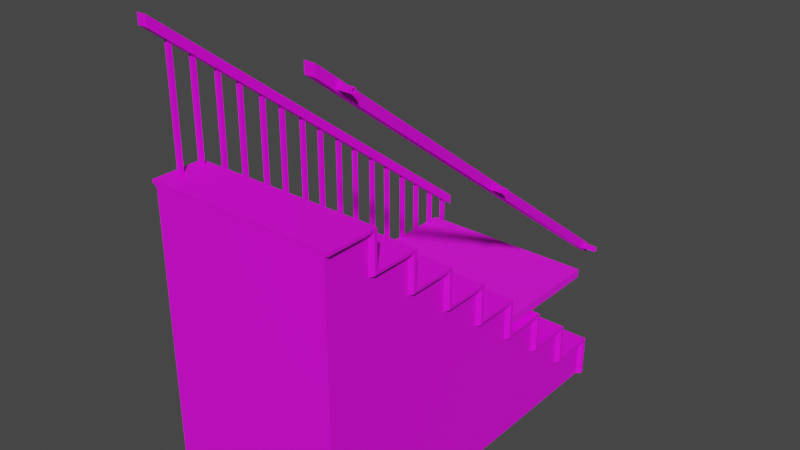 # Source: Living_Room_Furniture.blend  (saved by Blender 2.82.7; exported with 4.5.12 LTS)
import bpy
from mathutils import Matrix  # noqa: F401  (used for matrix-valued properties, if any)

bpy.ops.wm.read_factory_settings(use_empty=True)
scene = bpy.context.scene
scene.name = 'Scene'

# ---- collections
col_collection = bpy.data.collections.new('Collection'); scene.collection.children.link(col_collection)

# ---- images (referenced by path relative to the original .blend; pixels are not part of the script)
import os
ASSET_DIR = os.environ.get("B2B_ASSET_DIR", "")  # directory of the original .blend (textures are referenced by path, not embedded)
HERE = os.path.dirname(os.path.abspath(__file__))  # packed textures are extracted next to this script under _unpacked/

def load_image(name, relpath, width, height, colorspace="sRGB"):
    """Load a texture the original file referenced (path relative to the .blend, or extracted next to this script)."""
    p = next((c for c in (os.path.join(HERE, relpath), os.path.join(ASSET_DIR, relpath)) if relpath and os.path.exists(c)), "")
    if p:
        img = bpy.data.images.load(p, check_existing=True)
        img.name = name
    else:  # same state as the original file: an image datablock whose file is absent (Cycles renders it pink)
        img = bpy.data.images.new(name, width, height)
        img.source = "FILE"
        img.filepath = "//" + (relpath or name)
    img.colorspace_settings.name = colorspace
    return img
img_table_albedo_jpg = load_image('Table_Albedo.jpg', 'Table_Albedo.jpg', 1024, 1024, 'sRGB')
img_globe = load_image('Globe', 'Globe_Albedo.png', 1024, 1024, 'sRGB')
img_stairs_albedo_jpg = load_image('Stairs_Albedo.jpg', 'Stairs_Albedo.jpg', 1024, 1024, 'sRGB')

# ---- materials (node trees are filled in below, after node groups)
mat_table = bpy.data.materials.new('Table')
mat_table.alpha_threshold = 0.0
mat_table.use_transparent_shadow = False
mat_table.line_color = (0.0, 0.0, 0.0, 1.0)
mat_globe = bpy.data.materials.new('Globe')
mat_globe.alpha_threshold = 0.0
mat_globe.use_transparent_shadow = False
mat_globe.line_color = (0.0, 0.0, 0.0, 1.0)
mat_stairs = bpy.data.materials.new('Stairs')
mat_stairs.use_transparent_shadow = False

# ---- material node trees
mat_table.use_nodes = True; mat_table.node_tree.nodes.clear()
_N = mat_table.node_tree.nodes; _L = mat_table.node_tree.links
n0 = _N.new('ShaderNodeOutputMaterial'); n0.name = 'Material Output'; n0.location = (300, 300)
n1 = _N.new('ShaderNodeBsdfPrincipled'); n1.name = 'Principled BSDF'; n1.location = (10, 300)
n1.distribution = 'GGX'
n1.subsurface_method = 'BURLEY'
n1.inputs[2].default_value = 0.7227
n1.inputs[3].default_value = 1.45
n1.inputs[27].default_value = (0.0, 0.0, 0.0, 1.0)
n1.inputs[28].default_value = 1.0
n2 = _N.new('ShaderNodeTexImage'); n2.name = 'Image Texture'; n2.location = (-399, 232)
n2.image = img_table_albedo_jpg
_L.new(n1.outputs[0], n0.inputs[0])
_L.new(n2.outputs[0], n1.inputs[0])
n0.is_active_output = True
mat_globe.use_nodes = True; mat_globe.node_tree.nodes.clear()
_N = mat_globe.node_tree.nodes; _L = mat_globe.node_tree.links
n0 = _N.new('ShaderNodeOutputMaterial'); n0.name = 'Material Output'; n0.location = (300, 300)
n1 = _N.new('ShaderNodeBsdfPrincipled'); n1.name = 'Principled BSDF'; n1.location = (10, 300)
n1.distribution = 'GGX'
n1.subsurface_method = 'BURLEY'
n1.inputs[2].default_value = 0.4
n1.inputs[3].default_value = 1.45
n1.inputs[27].default_value = (0.0, 0.0, 0.0, 1.0)
n1.inputs[28].default_value = 1.0
n2 = _N.new('ShaderNodeTexImage'); n2.name = 'Image Texture'; n2.location = (-399, 232)
n2.image = img_globe
_L.new(n1.outputs[0], n0.inputs[0])
_L.new(n2.outputs[0], n1.inputs[0])
n0.is_active_output = True
mat_stairs.use_nodes = True; mat_stairs.node_tree.nodes.clear()
_N = mat_stairs.node_tree.nodes; _L = mat_stairs.node_tree.links
n0 = _N.new('ShaderNodeOutputMaterial'); n0.name = 'Material Output'; n0.location = (300, 300)
n1 = _N.new('ShaderNodeBsdfPrincipled'); n1.name = 'Principled BSDF'; n1.location = (10, 300)
n1.distribution = 'GGX'
n1.subsurface_method = 'BURLEY'
n1.inputs[3].default_value = 1.45
n1.inputs[27].default_value = (0.0, 0.0, 0.0, 1.0)
n1.inputs[28].default_value = 1.0
n2 = _N.new('ShaderNodeTexImage'); n2.name = 'Image Texture'; n2.location = (-484, 230)
n2.image = img_stairs_albedo_jpg
_L.new(n1.outputs[0], n0.inputs[0])
_L.new(n2.outputs[0], n1.inputs[0])
n0.is_active_output = True

# ---- world
world_world = bpy.data.worlds.new('World'); scene.world = world_world
world_world.use_nodes = True; world_world.node_tree.nodes.clear()
_N = world_world.node_tree.nodes; _L = world_world.node_tree.links
n0 = _N.new('ShaderNodeOutputWorld'); n0.name = 'World Output'; n0.location = (300, 300)
n1 = _N.new('ShaderNodeBackground'); n1.name = 'Background'; n1.location = (10, 300)
n1.inputs[0].default_value = (0.05088, 0.05088, 0.05088, 1.0)
_L.new(n1.outputs[0], n0.inputs[0])
n0.is_active_output = True
world_world.color = (0.05088, 0.05088, 0.05088)
world_world.use_sun_shadow = False
world_world.sun_shadow_jitter_overblur = 0.0

# ---- meshes
me_cube = bpy.data.meshes.new('Cube')
me_cube.from_pydata([(3.566, 6.924, 5.114), (3.566, 6.924, 4.765), (3.566, -6.924, 5.114), (3.566, -6.924, 4.765), (-3.566, 6.924, 5.114), (-3.566, 6.924, 4.765), (-3.566, -6.924, 5.114), (-3.566, -6.924, 4.765), (-3.037, 5.898, 4.577), (-3.037, -5.898, 4.577), (3.037, 5.898, 4.577), (3.037, -5.898, 4.577), (-3.037, 0.0, 4.577), (0.0, 5.898, 4.577), (0.0, -5.898, 4.577), (3.037, 0.0, 4.577), (0.0, 0.0, 4.577), (-3.037, -4.839, 4.577), (-2.326, 5.898, 4.577), (2.326, -5.898, 4.577), (3.037, 4.839, 4.577), (-3.037, 4.839, 4.577), (2.326, 5.898, 4.577), (-2.326, -5.898, 4.577), (3.037, -4.839, 4.577), (0.0, -4.839, 4.577), (0.0, 4.839, 4.577), (-2.326, 0.0, 4.577), (2.326, 0.0, 4.577), (2.326, 4.839, 4.577), (-2.326, 4.839, 4.577), (-2.326, -4.839, 4.577), (2.326, -4.839, 4.577), (-2.567, -4.381, 3.688), (-2.587, -5.016, 3.717), (-2.064, 4.996, 3.688), (-2.587, 5.016, 3.717), (2.064, -4.996, 3.688), (2.587, -5.016, 3.717), (2.567, 4.381, 3.688), (2.587, 5.016, 3.717), (-2.567, 4.381, 3.688), (-2.587, 0.0, 3.648), (2.064, 4.996, 3.688), (1.475e-09, 5.016, 3.648), (-2.064, -4.996, 3.688), (1.475e-09, -5.016, 3.648), (2.567, -4.381, 3.688), (2.587, 0.0, 3.648), (1.475e-09, -4.423, 3.648), (-2.104, 0.0, 3.648), (1.475e-09, 4.423, 3.648), (2.104, 0.0, 3.648), (2.091, 4.409, 3.661), (-2.091, 4.409, 3.661), (-2.091, -4.409, 3.661), (2.091, -4.409, 3.661), (-2.579, -4.525, 3.275), (-2.587, -5.055, 3.218), (-2.139, 5.042, 3.264), (-2.587, 5.055, 3.218), (2.139, -5.042, 3.264), (2.587, -5.055, 3.218), (2.579, 4.525, 3.275), (2.587, 5.055, 3.218), (-2.579, 4.525, 3.275), (-2.587, 0.0, 3.287), (2.139, 5.042, 3.264), (1.475e-09, 5.055, 3.287), (-2.139, -5.042, 3.264), (1.475e-09, -5.055, 3.287), (2.579, -4.525, 3.275), (2.587, 0.0, 3.287), (1.475e-09, -4.58, 3.287), (-2.183, 0.0, 3.287), (1.475e-09, 4.58, 3.287), (2.183, 0.0, 3.287), (2.141, 4.536, 3.306), (-2.141, 4.536, 3.306), (-2.141, -4.536, 3.306), (2.141, -4.536, 3.306), (-3.18, -6.011, 0.1026), (-3.098, -6.22, 0.1026), (-2.828, 6.281, 0.1026), (-3.098, 6.22, 0.1026), (2.828, -6.281, 0.1026), (3.098, -6.22, 0.1026), (3.18, 6.011, 0.1026), (3.098, 6.22, 0.1026), (-3.18, 6.011, 0.1026), (2.828, 6.281, 0.1026), (-2.828, -6.281, 0.1026), (3.18, -6.011, 0.1026), (-3.108, -6.091, -0.00186), (-3.067, -6.195, -0.00186), (-2.932, 6.226, -0.00186), (-3.067, 6.195, -0.00186), (2.932, -6.226, -0.00186), (3.067, -6.195, -0.00186), (3.108, 6.091, -0.00186), (3.067, 6.195, -0.00186), (-3.108, 6.091, -0.00186), (2.932, 6.226, -0.00186), (-2.932, -6.226, -0.00186), (3.108, -6.091, -0.00186)], [], [(0, 4, 6, 2), (3, 2, 6, 7), (7, 6, 4, 5), (5, 1, 10, 22, 13, 18, 8), (1, 0, 2, 3), (5, 4, 0, 1), (24, 11, 38, 47), (3, 7, 9, 23, 14, 19, 11), (7, 5, 8, 21, 12, 17, 9), (1, 3, 11, 24, 15, 20, 10), (30, 26, 16, 27), (26, 29, 28, 16), (9, 17, 33, 34), (23, 9, 34, 45), (22, 10, 40, 43), (21, 8, 36, 41), (27, 16, 25, 31), (16, 28, 32, 25), (43, 40, 64, 67), (34, 33, 57, 58), (53, 51, 75, 77), (48, 47, 71, 72), (50, 55, 79, 74), (41, 36, 60, 65), (46, 45, 69, 70), (39, 48, 72, 63), (52, 53, 77, 76), (44, 43, 67, 68), (51, 54, 78, 75), (37, 46, 70, 61), (8, 18, 35, 36), (11, 19, 37, 38), (10, 20, 39, 40), (64, 63, 87, 88), (71, 62, 86, 92), (62, 61, 85, 86), (69, 58, 82, 91), (60, 59, 83, 84), (36, 35, 59, 60), (45, 34, 58, 69), (55, 49, 73, 79), (54, 50, 74, 78), (38, 37, 61, 62), (47, 38, 62, 71), (33, 42, 66, 57), (40, 39, 63, 64), (56, 52, 76, 80), (35, 44, 68, 59), (42, 41, 65, 66), (49, 56, 80, 73), (92, 85, 61, 71), (82, 81, 93, 94), (67, 90, 87, 63), (88, 87, 99, 100), (12, 21, 30, 27), (17, 12, 27, 31), (23, 31, 25, 14), (14, 25, 32, 19), (24, 32, 28, 15), (65, 60, 84, 89), (15, 28, 29, 20), (13, 22, 29, 26), (18, 13, 26, 30), (58, 57, 81, 82), (67, 64, 88, 90), (35, 54, 51, 44), (59, 68, 75, 78), (44, 51, 53, 43), (68, 67, 77, 75), (45, 46, 49, 55), (46, 37, 56, 49), (69, 79, 73, 70), (70, 73, 80, 61), (48, 39, 53, 52), (47, 48, 52, 56), (72, 76, 77, 63), (71, 80, 76, 72), (33, 55, 50, 42), (42, 50, 54, 41), (66, 65, 78, 74), (57, 66, 74, 79), (45, 55, 31, 23), (33, 17, 31, 55), (41, 54, 30, 21), (35, 18, 30, 54), (39, 20, 29, 53), (43, 53, 29, 22), (37, 19, 32, 56), (47, 56, 32, 24), (87, 90, 102, 99), (69, 91, 81, 57), (91, 82, 94, 103), (83, 59, 65, 89), (65, 59, 78), (67, 63, 77), (61, 80, 71), (57, 79, 69), (98, 97, 104), (100, 99, 102), (94, 93, 103), (96, 95, 101), (92, 86, 98, 104), (89, 84, 96, 101), (81, 91, 103, 93), (84, 83, 95, 96), (85, 92, 104, 97), (90, 88, 100, 102), (86, 85, 97, 98), (83, 89, 101, 95)])
_uv = me_cube.uv_layers.new(name='UVMap')
_uv.uv.foreach_set('vector', [0.04208, 0.9596, 0.04175, 0.2574, 0.9455, 0.2567, 0.9459, 0.9589, 0.6987, 0.7405, 0.6987, 0.7656, 0.3461, 0.7659, 0.346, 0.7408, 0.2396, 0.9106, 0.2396, 0.8846, 0.9244, 0.884, 0.9244, 0.9101, 0.9455, 0.2562, 0.9459, 0.9584, 0.8788, 0.9064, 0.8788, 0.8363, 0.8787, 0.6073, 0.8786, 0.3783, 0.8786, 0.3083, 0.2396, 0.8846, 0.2396, 0.8585, 0.9244, 0.858, 0.9244, 0.884, 0.3461, 0.7911, 0.3461, 0.7659, 0.6987, 0.7656, 0.6987, 0.7908, 0.9243, 0.7792, 0.9206, 0.858, 0.8815, 0.7878, 0.8823, 0.7404, 0.04208, 0.9591, 0.04175, 0.2569, 0.1088, 0.3089, 0.1088, 0.3789, 0.1089, 0.608, 0.109, 0.837, 0.109, 0.907, 0.04175, 0.2569, 0.9455, 0.2562, 0.8786, 0.3083, 0.8094, 0.3083, 0.4937, 0.3086, 0.1779, 0.3088, 0.1088, 0.3089, 0.9459, 0.9584, 0.04208, 0.9591, 0.109, 0.907, 0.1781, 0.907, 0.4939, 0.9067, 0.8097, 0.9064, 0.8788, 0.9064, 0.8095, 0.3783, 0.8096, 0.6074, 0.4938, 0.6076, 0.4937, 0.3786, 0.8096, 0.6074, 0.8097, 0.8364, 0.4939, 0.8367, 0.4938, 0.6076, 0.4768, 0.7407, 0.473, 0.6619, 0.515, 0.623, 0.5159, 0.6704, 0.1088, 0.3789, 0.1088, 0.3089, 0.1664, 0.3532, 0.1677, 0.4047, 0.8788, 0.8363, 0.8788, 0.9064, 0.8212, 0.8621, 0.8199, 0.8106, 0.473, 0.6619, 0.4693, 0.7407, 0.4302, 0.6705, 0.431, 0.6231, 0.4937, 0.3786, 0.4938, 0.6076, 0.178, 0.6079, 0.1779, 0.3789, 0.4938, 0.6076, 0.4939, 0.8367, 0.1781, 0.8369, 0.178, 0.6079, 0.3461, 0.7797, 0.3438, 0.8187, 0.3197, 0.8138, 0.3249, 0.7811, 0.5159, 0.6704, 0.515, 0.623, 0.5359, 0.6316, 0.5406, 0.6706, 0.702, 0.2037, 0.4981, 0.1978, 0.4988, 0.08825, 0.7075, 0.0972, 0.4884, 0.06495, 0.9156, 0.0575, 0.9289, 0.1763, 0.4877, 0.169, 0.472, 0.1507, 0.0421, 0.1511, 0.03044, 0.04765, 0.4728, 0.04475, 0.431, 0.6231, 0.4302, 0.6705, 0.4054, 0.6708, 0.4101, 0.6317, 0.4533, 0.06821, 0.6546, 0.05925, 0.6611, 0.179, 0.4526, 0.1702, 0.06133, 0.05044, 0.4884, 0.06495, 0.4877, 0.169, 0.04641, 0.169, 0.5026, 0.1694, 0.07263, 0.1698, 0.06097, 0.06637, 0.5033, 0.06347, 0.4722, 0.0664, 0.6735, 0.05745, 0.68, 0.1772, 0.4715, 0.1684, 0.4981, 0.1978, 0.2941, 0.2003, 0.2901, 0.09375, 0.4988, 0.08825, 0.2522, 0.05593, 0.4533, 0.06821, 0.4526, 0.1702, 0.2441, 0.1756, 0.8786, 0.3083, 0.8786, 0.3783, 0.8198, 0.4042, 0.821, 0.3526, 0.109, 0.907, 0.109, 0.837, 0.1678, 0.8111, 0.1666, 0.8626, 0.7024, 0.7405, 0.6986, 0.6617, 0.7406, 0.6228, 0.7415, 0.6702, 0.7663, 0.6705, 0.7615, 0.6314, 0.9236, 0.7248, 0.9243, 0.7403, 0.8614, 0.7489, 0.8567, 0.788, 0.6987, 0.8581, 0.6994, 0.8426, 0.1804, 0.775, 0.175, 0.7423, 0.3451, 0.7596, 0.3461, 0.7797, 0.6776, 0.7921, 0.6723, 0.8248, 0.5066, 0.8298, 0.5076, 0.8097, 0.1804, 0.8528, 0.1751, 0.8202, 0.3451, 0.8375, 0.3461, 0.8576, 0.1563, 0.8577, 0.154, 0.8188, 0.1751, 0.8202, 0.1804, 0.8528, 0.6987, 0.7908, 0.6964, 0.8297, 0.6723, 0.8248, 0.6776, 0.7921, 0.6761, 0.1786, 0.4722, 0.1728, 0.4729, 0.06322, 0.6816, 0.07217, 0.9019, 0.1582, 0.472, 0.1507, 0.4728, 0.04475, 0.915, 0.05496, 0.1562, 0.7799, 0.1539, 0.741, 0.175, 0.7423, 0.1804, 0.775, 0.8823, 0.7404, 0.8815, 0.7878, 0.8567, 0.788, 0.8614, 0.7489, 0.06533, 0.03725, 0.4924, 0.05176, 0.4917, 0.1559, 0.05041, 0.1558, 0.7415, 0.6702, 0.7406, 0.6228, 0.7615, 0.6314, 0.7663, 0.6705, 0.9324, 0.1769, 0.5026, 0.1694, 0.5033, 0.06347, 0.9455, 0.07368, 0.271, 0.05412, 0.4722, 0.0664, 0.4715, 0.1684, 0.2629, 0.1738, 0.4924, 0.05176, 0.9196, 0.04431, 0.9329, 0.1631, 0.4917, 0.1559, 0.4722, 0.1728, 0.2682, 0.1753, 0.2642, 0.06872, 0.4729, 0.06322, 0.3855, 0.7309, 0.3679, 0.6764, 0.8715, 0.6269, 0.9063, 0.7304, 0.6082, 0.08433, 0.6111, 0.06347, 0.6191, 0.07494, 0.6177, 0.08537, 0.08019, 0.6578, 0.2474, 0.6739, 0.2416, 0.692, 0.06865, 0.6922, 0.6191, 0.08433, 0.622, 0.06347, 0.6301, 0.07494, 0.6287, 0.08537, 0.4937, 0.3086, 0.8094, 0.3083, 0.8095, 0.3783, 0.4937, 0.3786, 0.1779, 0.3088, 0.4937, 0.3086, 0.4937, 0.3786, 0.1779, 0.3789, 0.1088, 0.3789, 0.1779, 0.3789, 0.178, 0.6079, 0.1089, 0.608, 0.1089, 0.608, 0.178, 0.6079, 0.1781, 0.8369, 0.109, 0.837, 0.1781, 0.907, 0.1781, 0.8369, 0.4939, 0.8367, 0.4939, 0.9067, 0.4101, 0.6317, 0.4054, 0.6708, 0.2474, 0.7409, 0.2481, 0.7254, 0.4939, 0.9067, 0.4939, 0.8367, 0.8097, 0.8364, 0.8097, 0.9064, 0.8787, 0.6073, 0.8788, 0.8363, 0.8097, 0.8364, 0.8096, 0.6074, 0.8786, 0.3783, 0.8787, 0.6073, 0.8096, 0.6074, 0.8095, 0.3783, 0.5406, 0.6706, 0.5359, 0.6316, 0.698, 0.725, 0.6987, 0.7405, 0.3249, 0.7811, 0.3197, 0.8138, 0.154, 0.8188, 0.1549, 0.7987, 0.6675, 0.02625, 0.669, 0.196, 0.4651, 0.1904, 0.4663, 0.01893, 0.9112, 0.1441, 0.4472, 0.1512, 0.4468, 0.0894, 0.9566, 0.04082, 0.4663, 0.01893, 0.4651, 0.1904, 0.2612, 0.1926, 0.2651, 0.02292, 0.4472, 0.1512, 0.05771, 0.04673, 0.008437, 0.04378, 0.4468, 0.0894, 0.2821, 0.03215, 0.4833, 0.02815, 0.4822, 0.1996, 0.2782, 0.2018, 0.4833, 0.02815, 0.6845, 0.03547, 0.686, 0.2052, 0.4822, 0.1996, 0.9219, 0.08133, 0.9051, 0.057, 0.4583, 0.1469, 0.4579, 0.08514, 0.4579, 0.08514, 0.4583, 0.1469, 0.06065, 0.03262, 0.01142, 0.02861, 0.4929, 0.0425, 0.92, 0.05178, 0.9218, 0.1894, 0.4919, 0.1821, 0.06574, 0.04472, 0.4929, 0.0425, 0.4919, 0.1821, 0.06202, 0.1823, 0.4972, 0.1928, 0.5018, 0.07603, 0.008437, 0.04378, 0.07759, 0.172, 0.05666, 0.1594, 0.06065, 0.03262, 0.5018, 0.07603, 0.4972, 0.1928, 0.9179, 0.04247, 0.9198, 0.1801, 0.4899, 0.1728, 0.4908, 0.0332, 0.4908, 0.0332, 0.4899, 0.1728, 0.05994, 0.173, 0.06367, 0.03542, 0.4648, 0.1976, 0.884, 0.1838, 0.9566, 0.04082, 0.4631, 0.08072, 0.9059, 0.1839, 0.4648, 0.1976, 0.4631, 0.08072, 0.9051, 0.057, 0.7127, 0.7374, 0.6477, 0.649, 0.7894, 0.57, 0.9016, 0.7373, 0.7088, 0.5907, 0.8667, 0.5381, 0.8425, 0.6937, 0.6899, 0.6938, 0.8602, 0.6091, 0.8791, 0.7121, 0.7265, 0.7123, 0.7022, 0.5567, 0.844, 0.7339, 0.6551, 0.734, 0.7671, 0.5666, 0.9089, 0.6453, 0.7111, 0.6342, 0.8691, 0.5816, 0.8449, 0.7372, 0.6923, 0.7373, 0.7227, 0.7441, 0.6577, 0.6557, 0.7994, 0.5767, 0.9116, 0.7439, 0.8365, 0.7239, 0.6476, 0.724, 0.7597, 0.5566, 0.9014, 0.6353, 0.8553, 0.6057, 0.8742, 0.7087, 0.7216, 0.7089, 0.6973, 0.5533, 0.6392, 0.06347, 0.6392, 0.1108, 0.6301, 0.09842, 0.6301, 0.07474, 0.0802, 0.6922, 0.2474, 0.7083, 0.2416, 0.7264, 0.06866, 0.7266, 0.6111, 0.1108, 0.6082, 0.08433, 0.6177, 0.08537, 0.6191, 0.09861, 0.06862, 0.6397, 0.2358, 0.6233, 0.2474, 0.6576, 0.07445, 0.6578, 0.5783, 0.07011, 0.5438, 0.1157, 0.5425, 0.07315, 0.5755, 0.1206, 0.5381, 0.07938, 0.574, 0.07814, 0.5794, 0.06704, 0.5806, 0.1095, 0.5449, 0.1126, 0.5811, 0.1139, 0.5452, 0.1151, 0.5437, 0.07265, 0.6092, 0.1243, 0.6142, 0.1108, 0.6142, 0.1345, 0.5862, 0.1211, 0.5912, 0.1108, 0.5912, 0.1345, 0.5912, 0.1211, 0.5962, 0.1108, 0.5962, 0.1345, 0.6142, 0.1243, 0.6191, 0.1108, 0.6191, 0.1345, 0.6001, 0.1108, 0.5972, 0.08997, 0.6067, 0.08893, 0.6082, 0.09936, 0.5891, 0.1108, 0.5862, 0.08997, 0.5957, 0.08893, 0.5972, 0.09936, 0.6392, 0.1108, 0.6392, 0.1582, 0.6301, 0.1458, 0.6301, 0.1221, 0.5862, 0.08997, 0.5891, 0.06347, 0.5972, 0.07568, 0.5957, 0.08893, 0.6482, 0.06347, 0.6482, 0.1108, 0.6392, 0.09955, 0.6392, 0.07588, 0.622, 0.1108, 0.6191, 0.08433, 0.6287, 0.08537, 0.6301, 0.09861, 0.5972, 0.08997, 0.6001, 0.06347, 0.6082, 0.07568, 0.6067, 0.08893, 0.6573, 0.06347, 0.6573, 0.1108, 0.6482, 0.09955, 0.6482, 0.07588])
me_cube.materials.append(mat_table)
me_cube.use_remesh_preserve_volume = False
me_cube.use_remesh_preserve_attributes = False
me_cube.use_mirror_vertex_groups = False
me_cube.update()
me_cylinder = bpy.data.meshes.new('Cylinder')
me_cylinder.from_pydata([(0.0, 1.0, -0.05), (0.0, 1.0, 0.05), (0.7071, 0.7071, -0.05), (0.7071, 0.7071, 0.05), (1.0, -4.371e-08, -0.05), (1.0, -4.371e-08, 0.05), (0.7071, -0.7071, -0.05), (0.7071, -0.7071, 0.05), (-8.742e-08, -1.0, -0.05), (-8.742e-08, -1.0, 0.05), (-0.7071, -0.7071, -0.05), (-0.7071, -0.7071, 0.05), (-1.0, 1.192e-08, -0.05), (-1.0, 1.192e-08, 0.05), (-0.7071, 0.7071, -0.05), (-0.7071, 0.7071, 0.05), (0.2052, 0.2052, 0.1525), (-5.289e-09, 0.2901, 0.1525), (0.2901, -7.394e-09, 0.1525), (0.2052, -0.2052, 0.1525), (-3.065e-08, -0.2901, 0.1525), (-0.2052, -0.2052, 0.1525), (-0.2901, 8.749e-09, 0.1525), (-0.2052, 0.2052, 0.1525), (0.1591, 0.1591, 0.6968), (-1.447e-08, 0.225, 0.6968), (0.225, -5.315e-09, 0.6968), (0.1591, -0.1591, 0.6968), (-3.414e-08, -0.225, 0.6968), (-0.1591, -0.1591, 0.6968), (-0.225, 7.202e-09, 0.6968), (-0.1591, 0.1591, 0.6968), (0.0788, 0.0788, 0.6968), (-1.402e-08, 0.1114, 0.6968), (0.1114, -1.371e-09, 0.6968), (0.0788, -0.0788, 0.6968), (-2.376e-08, -0.1114, 0.6968), (-0.0788, -0.0788, 0.6968), (-0.1114, 4.829e-09, 0.6968), (-0.0788, 0.0788, 0.6968), (0.0788, 0.0788, 1.294), (-1.402e-08, 0.1114, 1.294), (0.1114, -1.371e-09, 1.294), (0.0788, -0.0788, 1.294), (-2.376e-08, -0.1114, 1.294), (-0.0788, -0.0788, 1.294), (-0.1114, 4.829e-09, 1.294), (-0.0788, 0.0788, 1.294), (-6.169e-07, -0.002784, 1.105), (0.1243, -0.002765, 1.178), (0.1206, -0.002738, 1.321), (-6.172e-07, -0.002777, 1.388), (-0.1206, -0.002738, 1.321), (-0.1243, -0.002765, 1.178), (-6.178e-07, 1.296, 1.653), (0.1151, 1.248, 1.701), (0.1118, 1.155, 1.795), (-6.166e-07, 1.111, 1.839), (-0.1118, 1.155, 1.795), (-0.1151, 1.248, 1.701), (-5.664e-07, 1.82, 2.952), (0.1031, 1.759, 2.952), (0.1001, 1.641, 2.952), (-5.668e-07, 1.585, 2.952), (-0.1001, 1.641, 2.952), (-0.1031, 1.759, 2.952), (-5.154e-07, 1.275, 4.23), (0.09001, 1.238, 4.193), (0.08739, 1.165, 4.12), (-5.139e-07, 1.131, 4.085), (-0.0874, 1.165, 4.12), (-0.09002, 1.238, 4.193), (-4.593e-07, 0.5523, 4.602), (0.06886, 0.5364, 4.566), (0.06978, 0.5041, 4.493), (-5.282e-07, 0.4878, 4.456), (-0.06978, 0.5041, 4.493), (-0.06886, 0.5364, 4.566), (-6.161e-07, -0.8101, 1.431), (0.0837, -0.785, 1.472), (0.08483, -0.734, 1.555), (-6.167e-07, -0.708, 1.597), (-0.08483, -0.734, 1.555), (-0.0837, -0.785, 1.472), (4.891e-10, -0.4932, 1.684), (0.9837, -0.8682, 2.651), (-0.3757, -1.277, 2.819), (-1.216, -0.2073, 2.379), (-0.3757, 0.8622, 1.939), (0.9837, 0.4537, 2.107), (0.3757, -0.8141, 3.944), (-0.9837, -0.4056, 3.776), (-0.9837, 0.9164, 3.232), (0.3757, 1.325, 3.064), (1.216, 0.2554, 3.504), (4.891e-10, 0.5413, 4.199), (-0.2209, -1.045, 2.131), (0.5782, -0.8045, 2.032), (0.3574, -1.265, 2.699), (1.156, -0.2479, 2.281), (0.5782, -0.02745, 1.712), (-0.7147, -0.416, 1.872), (-0.9356, -0.8765, 2.539), (-0.2209, 0.2127, 1.614), (-0.9356, 0.3807, 2.022), (0.3574, 0.7692, 1.862), (1.293, -0.3645, 3.102), (1.293, 0.4126, 2.782), (4.891e-10, -1.233, 3.459), (0.7991, -0.9931, 3.36), (-1.293, -0.3645, 3.102), (-0.7991, -0.9931, 3.36), (-0.7991, 1.041, 2.523), (-1.293, 0.4126, 2.782), (0.7991, 1.041, 2.523), (4.891e-10, 1.281, 2.424), (0.9356, -0.3326, 3.861), (-0.3574, -0.7211, 4.021), (-1.156, 0.296, 3.603), (-0.3574, 1.313, 3.184), (0.9356, 0.9246, 3.344), (0.2209, -0.1646, 4.27), (0.7147, 0.4641, 4.011), (-0.5782, 0.07556, 4.171), (-0.5782, 0.8526, 3.851), (0.2209, 1.093, 3.753), (-1.04e-08, -0.5586, 1.451), (5.853e-09, 0.6749, 4.425), (0.0467, -0.6333, 1.482), (0.0467, 0.6002, 4.456), (-0.0467, -0.6333, 1.482), (-0.0467, 0.6002, 4.456)], [], [(0, 1, 3, 2), (2, 3, 5, 4), (4, 5, 7, 6), (6, 7, 9, 8), (8, 9, 11, 10), (10, 11, 13, 12), (5, 3, 16, 18), (12, 13, 15, 14), (14, 15, 1, 0), (0, 2, 4, 6, 8, 10, 12, 14), (22, 21, 29, 30), (11, 9, 20, 21), (1, 15, 23, 17), (3, 1, 17, 16), (7, 5, 18, 19), (13, 11, 21, 22), (9, 7, 19, 20), (15, 13, 22, 23), (24, 25, 33, 32), (20, 19, 27, 28), (18, 16, 24, 26), (23, 22, 30, 31), (21, 20, 28, 29), (19, 18, 26, 27), (16, 17, 25, 24), (17, 23, 31, 25), (39, 38, 46, 47), (25, 31, 39, 33), (30, 29, 37, 38), (28, 27, 35, 36), (26, 24, 32, 34), (31, 30, 38, 39), (29, 28, 36, 37), (27, 26, 34, 35), (40, 41, 47, 46, 45, 44, 43, 42), (37, 36, 44, 45), (35, 34, 42, 43), (32, 33, 41, 40), (33, 39, 47, 41), (38, 37, 45, 46), (36, 35, 43, 44), (34, 32, 40, 42), (48, 54, 55, 49), (49, 55, 56, 50), (50, 56, 57, 51), (51, 57, 58, 52), (52, 58, 59, 53), (53, 59, 54, 48), (54, 60, 61, 55), (55, 61, 62, 56), (56, 62, 63, 57), (57, 63, 64, 58), (58, 64, 65, 59), (59, 65, 60, 54), (60, 66, 67, 61), (61, 67, 68, 62), (62, 68, 69, 63), (63, 69, 70, 64), (64, 70, 71, 65), (65, 71, 66, 60), (66, 72, 73, 67), (67, 73, 74, 68), (68, 74, 75, 69), (69, 75, 76, 70), (70, 76, 77, 71), (71, 77, 72, 66), (78, 48, 49, 79), (79, 49, 50, 80), (80, 50, 51, 81), (81, 51, 52, 82), (82, 52, 53, 83), (83, 53, 48, 78), (73, 77, 76, 74), (73, 72, 77), (75, 74, 76), (79, 80, 82, 83), (81, 82, 80), (79, 83, 78), (84, 97, 96), (85, 97, 99), (84, 96, 101), (84, 101, 103), (84, 103, 100), (85, 99, 106), (86, 98, 108), (87, 102, 110), (88, 104, 112), (89, 105, 114), (85, 106, 109), (86, 108, 111), (87, 110, 113), (88, 112, 115), (89, 114, 107), (90, 116, 121), (91, 117, 123), (92, 118, 124), (93, 119, 125), (94, 120, 122), (122, 125, 95), (122, 120, 125), (120, 93, 125), (125, 124, 95), (125, 119, 124), (119, 92, 124), (124, 123, 95), (124, 118, 123), (118, 91, 123), (123, 121, 95), (123, 117, 121), (117, 90, 121), (121, 122, 95), (121, 116, 122), (116, 94, 122), (107, 120, 94), (107, 114, 120), (114, 93, 120), (115, 119, 93), (115, 112, 119), (112, 92, 119), (113, 118, 92), (113, 110, 118), (110, 91, 118), (111, 117, 91), (111, 108, 117), (108, 90, 117), (109, 116, 90), (109, 106, 116), (106, 94, 116), (114, 115, 93), (114, 105, 115), (105, 88, 115), (112, 113, 92), (112, 104, 113), (104, 87, 113), (110, 111, 91), (110, 102, 111), (102, 86, 111), (108, 109, 90), (108, 98, 109), (98, 85, 109), (106, 107, 94), (106, 99, 107), (99, 89, 107), (100, 105, 89), (100, 103, 105), (103, 88, 105), (103, 104, 88), (103, 101, 104), (101, 87, 104), (101, 102, 87), (101, 96, 102), (96, 86, 102), (99, 100, 89), (99, 97, 100), (97, 84, 100), (96, 98, 86), (96, 97, 98), (97, 85, 98), (126, 127, 129, 128), (128, 129, 131, 130), (130, 131, 127, 126)])
_uv = me_cylinder.uv_layers.new(name='UVMap')
_uv.uv.foreach_set('vector', [0.4803, 0.3186, 0.4976, 0.3188, 0.4991, 0.4093, 0.4818, 0.4091, 0.4803, 0.4301, 0.463, 0.4301, 0.463, 0.2978, 0.4803, 0.2978, 0.4803, 0.2978, 0.463, 0.2978, 0.463, 0.1832, 0.4803, 0.1832, 0.4276, 0.1832, 0.4445, 0.1841, 0.434, 0.3179, 0.4171, 0.317, 0.4171, 0.317, 0.434, 0.3179, 0.4445, 0.4272, 0.4276, 0.4263, 0.4457, 0.1832, 0.463, 0.1833, 0.4618, 0.3152, 0.4445, 0.3152, 0.1492, 0.1287, 0.2815, 0.1287, 0.2341, 0.245, 0.1958, 0.245, 0.4445, 0.3152, 0.4618, 0.3152, 0.463, 0.4305, 0.4457, 0.4304, 0.4818, 0.1832, 0.4991, 0.1834, 0.4976, 0.3188, 0.4803, 0.3186, 0.1483, 0.4561, 0.05479, 0.3603, 0.05479, 0.2247, 0.1483, 0.1288, 0.2807, 0.1288, 0.3742, 0.2247, 0.3742, 0.3603, 0.2807, 0.4561, 0.4678, 0.1965, 0.5052, 0.1969, 0.4983, 0.2935, 0.4693, 0.2932, 0.1492, 0.456, 0.05572, 0.3601, 0.1686, 0.3122, 0.1958, 0.34, 0.375, 0.2246, 0.375, 0.3602, 0.2613, 0.3122, 0.2613, 0.2729, 0.2815, 0.1287, 0.375, 0.2246, 0.2613, 0.2729, 0.2341, 0.245, 0.05572, 0.2245, 0.1492, 0.1287, 0.1958, 0.245, 0.1686, 0.2728, 0.2815, 0.456, 0.1492, 0.456, 0.1958, 0.34, 0.2341, 0.34, 0.05572, 0.3601, 0.05572, 0.2245, 0.1686, 0.2728, 0.1686, 0.3122, 0.375, 0.3602, 0.2815, 0.456, 0.2341, 0.34, 0.2613, 0.3122, 0.2538, 0.2775, 0.2538, 0.308, 0.2357, 0.3003, 0.2357, 0.2852, 0.4547, 0.2012, 0.4926, 0.2043, 0.482, 0.3003, 0.4526, 0.2979, 0.4606, 0.2935, 0.4231, 0.2936, 0.4296, 0.1972, 0.4586, 0.1971, 0.4352, 0.1969, 0.4678, 0.1965, 0.4693, 0.2932, 0.444, 0.2935, 0.4237, 0.2043, 0.4547, 0.2012, 0.4526, 0.2979, 0.4286, 0.3003, 0.493, 0.2936, 0.4606, 0.2935, 0.4586, 0.1971, 0.4838, 0.1972, 0.4262, 0.201, 0.4518, 0.2005, 0.4556, 0.2972, 0.4357, 0.2976, 0.4518, 0.2005, 0.4902, 0.201, 0.4853, 0.2976, 0.4556, 0.2972, 0.4678, 0.2989, 0.4552, 0.2991, 0.4552, 0.1933, 0.4678, 0.1931, 0.2538, 0.308, 0.2328, 0.3295, 0.2253, 0.311, 0.2357, 0.3003, 0.203, 0.3295, 0.182, 0.308, 0.2001, 0.3003, 0.2105, 0.311, 0.182, 0.2775, 0.203, 0.2559, 0.2105, 0.2745, 0.2001, 0.2852, 0.2328, 0.2559, 0.2538, 0.2775, 0.2357, 0.2852, 0.2253, 0.2745, 0.2328, 0.3295, 0.203, 0.3295, 0.2105, 0.311, 0.2253, 0.311, 0.182, 0.308, 0.182, 0.2775, 0.2001, 0.2852, 0.2001, 0.3003, 0.203, 0.2559, 0.2328, 0.2559, 0.2253, 0.2745, 0.2105, 0.2745, 0.1952, 0.3001, 0.1952, 0.285, 0.2057, 0.2743, 0.2204, 0.2743, 0.2308, 0.285, 0.2308, 0.3001, 0.2204, 0.3108, 0.2057, 0.3108, 0.4499, 0.2004, 0.4617, 0.1986, 0.4617, 0.3021, 0.4499, 0.304, 0.443, 0.1854, 0.4554, 0.1854, 0.4554, 0.2912, 0.443, 0.2912, 0.4753, 0.2969, 0.4654, 0.2972, 0.4654, 0.1914, 0.4753, 0.1911, 0.4654, 0.2972, 0.4507, 0.2972, 0.4507, 0.1915, 0.4654, 0.1914, 0.4552, 0.2991, 0.4409, 0.299, 0.4409, 0.1932, 0.4552, 0.1933, 0.4617, 0.1986, 0.4763, 0.199, 0.4763, 0.3026, 0.4617, 0.3021, 0.4554, 0.1854, 0.4698, 0.1854, 0.4698, 0.2912, 0.4554, 0.2912, 0.4567, 0.183, 0.4583, 0.413, 0.4383, 0.4046, 0.4352, 0.1831, 0.1754, 0.5903, 0.0139, 0.42, 0.03471, 0.411, 0.1848, 0.567, 0.478, 0.2016, 0.4765, 0.4043, 0.4571, 0.3963, 0.4571, 0.2012, 0.4571, 0.2012, 0.4571, 0.3963, 0.4378, 0.4043, 0.4363, 0.2016, 0.1791, 0.02744, 0.02925, 0.1838, 0.008284, 0.175, 0.1694, 0.004221, 0.4781, 0.1828, 0.4781, 0.4043, 0.4583, 0.413, 0.4567, 0.183, 0.0, 0.4232, 0.004908, 0.1757, 0.01726, 0.181, 0.0139, 0.42, 0.0139, 0.42, 0.01726, 0.181, 0.03571, 0.189, 0.03471, 0.411, 0.4411, 0.428, 0.4248, 0.21, 0.4439, 0.2113, 0.4618, 0.4211, 0.4618, 0.4211, 0.4439, 0.2113, 0.4583, 0.2086, 0.4786, 0.4264, 0.02925, 0.1838, 0.03061, 0.4059, 0.01199, 0.414, 0.008284, 0.175, 0.4838, 0.03779, 0.4453, 0.2575, 0.4246, 0.2576, 0.4622, 0.02945, 0.004908, 0.1757, 0.1762, 0.003935, 0.182, 0.01367, 0.01726, 0.181, 0.01726, 0.181, 0.182, 0.01367, 0.1885, 0.03048, 0.03571, 0.189, 0.4248, 0.21, 0.4493, 0.0241, 0.4653, 0.03066, 0.4439, 0.2113, 0.4439, 0.2113, 0.4653, 0.03066, 0.4786, 0.0229, 0.4583, 0.2086, 0.03061, 0.4059, 0.1838, 0.564, 0.1772, 0.5809, 0.01199, 0.414, 0.4453, 0.2575, 0.4838, 0.479, 0.467, 0.4859, 0.4246, 0.2576, 0.4681, 0.1764, 0.4681, 0.3062, 0.4562, 0.3088, 0.4525, 0.1829, 0.182, 0.01367, 0.3166, 0.0, 0.3168, 0.01416, 0.1885, 0.03048, 0.4383, 0.3046, 0.4413, 0.1875, 0.4534, 0.1846, 0.4534, 0.2985, 0.4534, 0.2985, 0.4534, 0.1846, 0.4655, 0.1875, 0.4685, 0.3046, 0.1838, 0.564, 0.3131, 0.5797, 0.3129, 0.5939, 0.1772, 0.5809, 0.4836, 0.1829, 0.48, 0.3088, 0.4681, 0.3062, 0.4681, 0.1764, 0.4556, 0.03995, 0.4567, 0.183, 0.4352, 0.1831, 0.4412, 0.04449, 0.3168, 0.5949, 0.1754, 0.5903, 0.1848, 0.567, 0.3144, 0.5779, 0.4718, 0.07096, 0.478, 0.2016, 0.4571, 0.2012, 0.4571, 0.07536, 0.4571, 0.07536, 0.4571, 0.2012, 0.4363, 0.2016, 0.4425, 0.07096, 0.3106, 0.01548, 0.1791, 0.02744, 0.1694, 0.004221, 0.3131, -0.00155, 0.4701, 0.04427, 0.4781, 0.1828, 0.4567, 0.183, 0.4556, 0.03995, 0.2122, 0.3095, 0.2007, 0.289, 0.2121, 0.2814, 0.2237, 0.3022, 0.2122, 0.3095, 0.2009, 0.303, 0.2007, 0.289, 0.2237, 0.288, 0.2237, 0.3022, 0.2121, 0.2814, 0.213, 0.3072, 0.1985, 0.3004, 0.2128, 0.2752, 0.2271, 0.2823, 0.1983, 0.2842, 0.2128, 0.2752, 0.1985, 0.3004, 0.213, 0.3072, 0.2271, 0.2823, 0.2271, 0.2981, 0.9358, 0.3777, 0.8999, 0.5126, 0.9859, 0.4853, 0.8561, 0.6261, 0.8999, 0.5126, 0.8039, 0.5126, 0.9358, 0.3777, 0.9859, 0.4853, 0.9899, 0.3224, 0.9358, 0.3777, 0.9899, 0.3224, 0.9064, 0.249, 0.9358, 0.3777, 0.9064, 0.249, 0.8507, 0.3666, 0.8561, 0.6261, 0.8039, 0.5126, 0.7838, 0.6313, 0.5392, 0.9139, 0.5948, 0.9592, 0.4689, 0.9724, 0.4655, 0.7316, 0.514, 0.8215, 0.3756, 0.7802, 0.6709, 0.2096, 0.6361, 0.1081, 0.7914, 0.1321, 0.8608, 0.9752, 0.762, 0.985, 0.7689, 0.8781, 0.4982, 0.6909, 0.4934, 0.5612, 0.601, 0.6159, 0.5392, 0.9139, 0.4689, 0.9724, 0.419, 0.8873, 0.4655, 0.7316, 0.3756, 0.7802, 0.3554, 0.6919, 0.6709, 0.2096, 0.7914, 0.1321, 0.7893, 0.2443, 0.8608, 0.9752, 0.7689, 0.8781, 0.8942, 0.8768, 0.7053, 0.5177, 0.6151, 0.4594, 0.7333, 0.3876, 0.2719, 0.8618, 0.2222, 0.9839, 0.1771, 0.8695, 0.1784, 0.62, 0.2381, 0.731, 0.1221, 0.7274, 0.692, 0.7687, 0.6234, 0.732, 0.7052, 0.6652, 0.9054, 0.7665, 0.7951, 0.7555, 0.8306, 0.6639, 0.007623, 0.9067, 0.01741, 0.7504, 0.07466, 0.8556, 0.8306, 0.6639, 0.7951, 0.7555, 0.7052, 0.6652, 0.7951, 0.7555, 0.692, 0.7687, 0.7052, 0.6652, 0.01741, 0.7504, 0.1221, 0.7274, 0.07466, 0.8556, 0.01741, 0.7504, 0.07837, 0.6119, 0.1221, 0.7274, 0.07837, 0.6119, 0.1784, 0.62, 0.1221, 0.7274, 0.1221, 0.7274, 0.1771, 0.8695, 0.07466, 0.8556, 0.1221, 0.7274, 0.2381, 0.731, 0.1771, 0.8695, 0.2381, 0.731, 0.2719, 0.8618, 0.1771, 0.8695, 0.1771, 0.8695, 0.1063, 0.9803, 0.07466, 0.8556, 0.1771, 0.8695, 0.2222, 0.9839, 0.1063, 0.9803, 0.7922, 0.4998, 0.7053, 0.5177, 0.7333, 0.3876, 0.1063, 0.9803, 0.007623, 0.9067, 0.07466, 0.8556, 0.7333, 0.3876, 0.6151, 0.4594, 0.6257, 0.3329, 0.6151, 0.4594, 0.5222, 0.4246, 0.6257, 0.3329, 0.8942, 0.8768, 0.7951, 0.7555, 0.9054, 0.7665, 0.8942, 0.8768, 0.7689, 0.8781, 0.7951, 0.7555, 0.7689, 0.8781, 0.692, 0.7687, 0.7951, 0.7555, 0.6628, 0.8636, 0.6234, 0.732, 0.692, 0.7687, 0.7893, 0.2443, 0.7914, 0.1321, 0.9174, 0.1507, 0.7914, 0.1321, 0.889, 0.05034, 0.9174, 0.1507, 0.2659, 0.6177, 0.2381, 0.731, 0.1784, 0.62, 0.3554, 0.6919, 0.3756, 0.7802, 0.2604, 0.7577, 0.3756, 0.7802, 0.3038, 0.8435, 0.2604, 0.7577, 0.419, 0.8873, 0.3305, 0.931, 0.3038, 0.8435, 0.419, 0.8873, 0.4689, 0.9724, 0.3305, 0.931, 0.7105, 0.6409, 0.7053, 0.5177, 0.7922, 0.4998, 0.601, 0.6159, 0.6151, 0.4594, 0.7053, 0.5177, 0.601, 0.6159, 0.4934, 0.5612, 0.6151, 0.4594, 0.4934, 0.5612, 0.5222, 0.4246, 0.6151, 0.4594, 0.7689, 0.8781, 0.6628, 0.8636, 0.692, 0.7687, 0.7689, 0.8781, 0.762, 0.985, 0.6628, 0.8636, 0.6327, 0.2897, 0.6709, 0.2096, 0.7893, 0.2443, 0.7914, 0.1321, 0.7642, 0.01444, 0.889, 0.05034, 0.7914, 0.1321, 0.6361, 0.1081, 0.7642, 0.01444, 0.6361, 0.1081, 0.6247, 0.009469, 0.7642, 0.01444, 0.3756, 0.7802, 0.419, 0.8873, 0.3038, 0.8435, 0.3756, 0.7802, 0.514, 0.8215, 0.419, 0.8873, 0.514, 0.8215, 0.5392, 0.9139, 0.419, 0.8873, 0.7105, 0.6409, 0.601, 0.6159, 0.7053, 0.5177, 0.7105, 0.6409, 0.5887, 0.7427, 0.601, 0.6159, 0.5887, 0.7427, 0.4982, 0.6909, 0.601, 0.6159, 0.991, 0.8602, 0.8942, 0.8768, 0.9054, 0.7665, 0.991, 0.8602, 0.9648, 0.9829, 0.8942, 0.8768, 0.9648, 0.9829, 0.8608, 0.9752, 0.8942, 0.8768, 0.8507, 0.3666, 0.8104, 0.249, 0.7725, 0.3777, 0.8507, 0.3666, 0.9064, 0.249, 0.8104, 0.249, 0.538, 0.2055, 0.6709, 0.2096, 0.6327, 0.2897, 0.538, 0.2055, 0.6361, 0.1081, 0.6709, 0.2096, 0.538, 0.2055, 0.5108, 0.08782, 0.6361, 0.1081, 0.5108, 0.08782, 0.6247, 0.009469, 0.6361, 0.1081, 0.5793, 0.7589, 0.514, 0.8215, 0.4655, 0.7316, 0.5793, 0.7589, 0.6226, 0.866, 0.514, 0.8215, 0.6226, 0.866, 0.5392, 0.9139, 0.514, 0.8215, 0.8039, 0.5126, 0.8507, 0.3666, 0.7725, 0.3777, 0.8039, 0.5126, 0.8999, 0.5126, 0.8507, 0.3666, 0.8999, 0.5126, 0.9358, 0.3777, 0.8507, 0.3666, 0.6226, 0.866, 0.5948, 0.9592, 0.5392, 0.9139, 0.9859, 0.4853, 0.8999, 0.5126, 0.9391, 0.6313, 0.8999, 0.5126, 0.8561, 0.6261, 0.9391, 0.6313, 0.4679, 0.0487, 0.4679, 0.6179, 0.4528, 0.6175, 0.4528, 0.04832, 0.4743, 0.04904, 0.4743, 0.6104, 0.4586, 0.6097, 0.4586, 0.04832, 0.4547, 0.5877, 0.4547, 0.05762, 0.4683, 0.06088, 0.4683, 0.591])
me_cylinder.materials.append(mat_globe)
me_cylinder.use_remesh_fix_poles = True
me_cylinder.use_remesh_preserve_attributes = False
me_cylinder.use_mirror_vertex_groups = False
me_cylinder.use_paint_bone_selection = False
me_cylinder.use_paint_mask = True
me_cylinder.update()
me_cube_002 = bpy.data.meshes.new('Cube.002')
me_cube_002.from_pydata([(-3.605, -7.354, 0.0171), (-3.605, -7.354, 11.68), (-3.605, 7.354, 0.0171), (3.605, -7.354, 0.0171), (3.605, -7.354, 11.68), (3.605, 7.354, 0.0171), (3.605, 0.0, 5.849), (-3.605, 0.0, 5.849), (-3.605, -3.677, 8.764), (-3.605, 3.677, 2.933), (3.605, 3.677, 2.933), (3.605, -3.677, 8.764), (-3.605, 7.354, 1.475), (3.605, 7.354, 1.475), (3.605, -5.516, 11.68), (3.605, 1.839, 5.849), (3.605, 0.0, 7.306), (-3.605, 0.0, 7.306), (-3.605, -5.516, 11.68), (-3.605, 1.839, 5.849), (-3.605, -1.839, 8.764), (-3.605, -3.677, 10.22), (-3.605, 5.516, 2.933), (-3.605, 3.677, 4.391), (3.605, 5.516, 2.933), (3.605, 3.677, 4.391), (3.605, -1.839, 8.764), (3.605, -3.677, 10.22), (3.605, -1.839, 7.306), (3.605, 5.516, 1.475), (-3.605, 1.839, 4.391), (-3.605, 5.516, 1.475), (-3.605, -5.516, 10.22), (-3.605, -1.839, 7.306), (3.605, 1.839, 4.391), (3.605, -5.516, 10.22), (-3.791, 7.444, 1.565), (-3.791, 7.444, 0.02327), (3.791, 7.444, 1.565), (3.791, 7.444, 0.02327), (3.791, -5.426, 11.77), (3.791, -7.355, 11.77), (3.791, 1.928, 5.938), (3.791, 0.08955, 5.938), (3.791, 0.08955, 7.396), (-3.791, 0.08955, 7.396), (-3.791, 0.08955, 5.938), (-3.791, -3.588, 10.31), (-3.791, -3.588, 8.854), (-3.791, 3.767, 4.48), (-3.791, 3.767, 3.022), (3.791, 5.605, 3.022), (3.791, 3.767, 3.022), (3.791, 3.767, 4.48), (3.791, -1.749, 8.854), (3.791, -3.588, 8.854), (3.791, -3.588, 10.31), (-3.791, -7.355, 11.77), (-3.791, -5.426, 11.77), (-3.791, 1.928, 5.938), (-3.791, -1.749, 8.854), (-3.791, 5.605, 3.022), (3.791, -1.749, 7.396), (3.791, 5.605, 1.565), (-3.791, 1.928, 4.48), (-3.791, 5.605, 1.565), (-3.791, -5.426, 10.31), (-3.791, -1.749, 7.396), (3.791, 1.928, 4.48), (3.791, -5.426, 10.31), (-3.791, 7.56, 1.681), (-3.791, 7.56, 0.03562), (3.791, 7.56, 1.681), (3.791, 7.56, 0.03562), (3.791, -5.31, 11.89), (3.791, -7.361, 11.89), (3.791, 2.045, 6.055), (3.791, 0.206, 6.055), (3.791, 0.206, 7.512), (-3.791, 0.206, 7.512), (-3.791, 0.206, 6.055), (-3.791, -3.471, 10.43), (-3.791, -3.471, 8.97), (-3.791, 3.883, 4.597), (-3.791, 3.883, 3.139), (3.791, 5.722, 3.139), (3.791, 3.883, 3.139), (3.791, 3.883, 4.597), (3.791, -1.633, 8.97), (3.791, -3.471, 8.97), (3.791, -3.471, 10.43), (-3.791, -7.361, 11.89), (-3.791, -5.31, 11.89), (-3.791, 2.045, 6.055), (-3.791, -1.633, 8.97), (-3.791, 5.722, 3.139), (3.791, -1.633, 7.512), (3.791, 5.722, 1.681), (-3.791, 2.045, 4.597), (-3.791, 5.722, 1.681), (-3.791, -5.31, 10.43), (-3.791, -1.633, 7.512), (3.791, 2.045, 4.597), (3.791, -5.31, 10.43), (-3.645, -7.349, 16.91), (-3.645, -7.349, 17.31), (-3.645, 7.525, 5.639), (-3.645, 7.525, 6.038), (-3.246, -7.349, 16.91), (-3.246, -7.349, 17.31), (-3.246, 7.525, 5.639), (-3.246, 7.525, 6.038), (3.128, -7.349, 16.91), (3.128, -7.349, 17.31), (3.128, 7.525, 5.639), (3.128, 7.525, 6.038), (3.527, -7.349, 16.91), (3.527, -7.349, 17.31), (3.527, 7.525, 5.639), (3.527, 7.525, 6.038), (-3.523, 7.14, 1.192), (-3.523, 7.14, 6.022), (-3.523, 7.288, 1.192), (-3.523, 7.288, 6.022), (-3.376, 7.14, 1.192), (-3.376, 7.14, 6.022), (-3.376, 7.288, 1.192), (-3.376, 7.288, 6.022), (3.247, 7.14, 1.192), (3.247, 7.14, 6.022), (3.247, 7.288, 1.192), (3.247, 7.288, 6.022), (3.395, 7.14, 1.192), (3.395, 7.14, 6.022), (3.395, 7.288, 1.192), (3.395, 7.288, 6.022), (-3.523, 5.349, 2.572), (-3.523, 5.349, 7.403), (-3.523, 5.497, 2.572), (-3.523, 5.497, 7.403), (-3.376, 5.349, 2.572), (-3.376, 5.349, 7.403), (-3.376, 5.497, 2.572), (-3.376, 5.497, 7.403), (-3.523, 3.508, 4.065), (-3.523, 3.508, 8.895), (-3.523, 3.656, 4.065), (-3.523, 3.656, 8.895), (-3.376, 3.508, 4.065), (-3.376, 3.508, 8.895), (-3.376, 3.656, 4.065), (-3.376, 3.656, 8.895), (-3.523, 1.667, 5.395), (-3.523, 1.667, 10.23), (-3.523, 1.815, 5.395), (-3.523, 1.815, 10.23), (-3.376, 1.667, 5.395), (-3.376, 1.667, 10.23), (-3.376, 1.815, 5.395), (-3.376, 1.815, 10.23), (-3.523, -0.1609, 6.838), (-3.523, -0.1609, 11.67), (-3.523, -0.01325, 6.838), (-3.523, -0.01325, 11.67), (-3.376, -0.1609, 6.838), (-3.376, -0.1609, 11.67), (-3.376, -0.01325, 6.838), (-3.376, -0.01325, 11.67), (-3.523, -2.002, 8.157), (-3.523, -2.002, 12.99), (-3.523, -1.854, 8.157), (-3.523, -1.854, 12.99), (-3.376, -2.002, 8.157), (-3.376, -2.002, 12.99), (-3.376, -1.854, 8.157), (-3.376, -1.854, 12.99), (-3.523, -3.842, 9.649), (-3.523, -3.842, 14.48), (-3.523, -3.695, 9.649), (-3.523, -3.695, 14.48), (-3.376, -3.842, 9.649), (-3.376, -3.842, 14.48), (-3.376, -3.695, 9.649), (-3.376, -3.695, 14.48), (-3.523, -5.683, 11.02), (-3.523, -5.683, 15.85), (-3.523, -5.535, 11.02), (-3.523, -5.535, 15.85), (-3.376, -5.683, 11.02), (-3.376, -5.683, 15.85), (-3.376, -5.535, 11.02), (-3.376, -5.535, 15.85), (-3.523, 6.262, 1.328), (-3.523, 6.262, 6.745), (-3.523, 6.41, 1.328), (-3.523, 6.41, 6.745), (-3.376, 6.262, 1.328), (-3.376, 6.262, 6.745), (-3.376, 6.41, 1.328), (-3.376, 6.41, 6.745), (-3.523, 4.471, 2.873), (-3.523, 4.471, 8.069), (-3.523, 4.619, 2.873), (-3.523, 4.619, 8.069), (-3.376, 4.471, 2.873), (-3.376, 4.471, 8.069), (-3.376, 4.619, 2.873), (-3.376, 4.619, 8.069), (-3.523, 2.631, 4.212), (-3.523, 2.631, 9.571), (-3.523, 2.778, 4.212), (-3.523, 2.778, 9.571), (-3.376, 2.631, 4.212), (-3.376, 2.631, 9.571), (-3.376, 2.778, 4.212), (-3.376, 2.778, 9.571), (-3.523, 0.7898, 5.91), (-3.523, 0.7898, 10.86), (-3.523, 0.9375, 5.91), (-3.523, 0.9375, 10.86), (-3.376, 0.7898, 5.91), (-3.376, 0.7898, 10.86), (-3.376, 0.9375, 5.91), (-3.376, 0.9375, 10.86), (-3.523, -1.038, 7.465), (-3.523, -1.038, 12.3), (-3.523, -0.8908, 7.465), (-3.523, -0.8908, 12.3), (-3.376, -1.038, 7.465), (-3.376, -1.038, 12.3), (-3.376, -0.8908, 7.465), (-3.376, -0.8908, 12.3), (4.066, 0.7758, 10.78), (3.3, 0.7758, 10.78), (4.066, 0.9235, 10.78), (3.3, 0.9235, 10.78), (4.066, 0.7758, 10.93), (3.3, 0.7758, 10.93), (4.066, 0.9235, 10.93), (3.3, 0.9235, 10.93), (-3.523, -2.879, 8.783), (-3.523, -2.879, 13.61), (-3.523, -2.732, 8.783), (-3.523, -2.732, 13.61), (-3.376, -2.879, 8.783), (-3.376, -2.879, 13.61), (-3.376, -2.732, 8.783), (-3.376, -2.732, 13.61), (-3.523, -4.72, 10.28), (-3.523, -4.72, 15.11), (-3.523, -4.572, 10.28), (-3.523, -4.572, 15.11), (-3.376, -4.72, 10.28), (-3.376, -4.72, 15.11), (-3.376, -4.572, 10.28), (-3.376, -4.572, 15.11), (4.066, -6.561, 16.37), (3.3, -6.561, 16.37), (4.066, -6.414, 16.37), (3.3, -6.414, 16.37), (4.066, -6.561, 16.52), (3.3, -6.561, 16.52), (4.066, -6.414, 16.52), (3.3, -6.414, 16.52), (-3.523, -6.561, 11.64), (-3.523, -6.561, 16.47), (-3.523, -6.413, 11.64), (-3.523, -6.413, 16.47), (-3.376, -6.561, 11.64), (-3.376, -6.561, 16.47), (-3.376, -6.413, 11.64), (-3.376, -6.413, 16.47), (3.3, 7.288, 6.128), (4.066, 7.288, 6.128), (3.3, 7.14, 6.128), (4.066, 7.14, 6.128), (3.3, 7.288, 5.981), (4.066, 7.288, 5.981), (3.3, 7.14, 5.981), (4.066, 7.14, 5.981)], [], [(31, 22, 61, 65), (25, 10, 52, 53), (35, 27, 56, 69), (12, 31, 65, 36), (10, 24, 51, 52), (30, 19, 59, 64), (9, 23, 49, 50), (23, 30, 64, 49), (8, 21, 47, 48), (1, 4, 41, 57), (24, 29, 63, 51), (7, 17, 45, 46), (29, 13, 38, 63), (5, 2, 37, 39), (16, 6, 43, 44), (26, 28, 62, 54), (3, 0, 2, 5), (0, 3, 4, 1), (1, 18, 32, 0), (8, 0, 32, 21), (8, 20, 33, 0), (7, 0, 33, 17), (7, 19, 30, 0), (9, 0, 30, 23), (9, 22, 31, 0), (2, 0, 31, 12), (4, 3, 35, 14), (11, 27, 35, 3), (11, 3, 28, 26), (6, 16, 28, 3), (6, 3, 34, 15), (10, 25, 34, 3), (10, 3, 29, 24), (5, 13, 29, 3), (40, 69, 103, 74), (64, 59, 93, 98), (50, 49, 83, 84), (69, 56, 90, 103), (49, 64, 98, 83), (48, 47, 81, 82), (51, 63, 97, 85), (46, 45, 79, 80), (57, 41, 75, 91), (63, 38, 72, 97), (44, 43, 77, 78), (54, 62, 96, 88), (39, 37, 71, 73), (43, 42, 76, 77), (62, 44, 78, 96), (42, 68, 102, 76), (11, 26, 54, 55), (21, 32, 66, 47), (14, 35, 69, 40), (27, 11, 55, 56), (32, 18, 58, 66), (18, 1, 57, 58), (17, 33, 67, 45), (19, 7, 46, 59), (2, 12, 36, 37), (33, 20, 60, 67), (20, 8, 48, 60), (13, 5, 39, 38), (34, 25, 53, 68), (22, 9, 50, 61), (4, 14, 40, 41), (15, 34, 68, 42), (28, 16, 44, 62), (6, 15, 42, 43), (71, 70, 72, 73), (97, 99, 95, 85), (84, 83, 87, 86), (98, 93, 76, 102), (72, 70, 99, 97), (85, 95, 84, 86), (98, 102, 87, 83), (76, 93, 80, 77), (77, 80, 79, 78), (78, 79, 101, 96), (96, 101, 94, 88), (88, 94, 82, 89), (82, 81, 90, 89), (100, 103, 90, 81), (100, 92, 74, 103), (74, 92, 91, 75), (52, 51, 85, 86), (36, 65, 99, 70), (53, 52, 86, 87), (65, 61, 95, 99), (55, 54, 88, 89), (47, 66, 100, 81), (56, 55, 89, 90), (66, 58, 92, 100), (58, 57, 91, 92), (45, 67, 101, 79), (59, 46, 80, 93), (37, 36, 70, 71), (67, 60, 94, 101), (60, 48, 82, 94), (38, 39, 73, 72), (68, 53, 87, 102), (61, 50, 84, 95), (41, 40, 74, 75), (104, 105, 107, 106), (106, 107, 111, 110), (110, 111, 109, 108), (108, 109, 105, 104), (106, 110, 108, 104), (111, 107, 105, 109), (112, 113, 115, 114), (114, 115, 119, 118), (118, 119, 117, 116), (116, 117, 113, 112), (114, 118, 116, 112), (119, 115, 113, 117), (120, 121, 123, 122), (122, 123, 127, 126), (126, 127, 125, 124), (124, 125, 121, 120), (122, 126, 124, 120), (127, 123, 121, 125), (130, 134, 132, 128), (135, 131, 129, 133), (136, 137, 139, 138), (138, 139, 143, 142), (142, 143, 141, 140), (140, 141, 137, 136), (144, 145, 147, 146), (146, 147, 151, 150), (150, 151, 149, 148), (148, 149, 145, 144), (152, 153, 155, 154), (154, 155, 159, 158), (158, 159, 157, 156), (156, 157, 153, 152), (160, 161, 163, 162), (162, 163, 167, 166), (166, 167, 165, 164), (164, 165, 161, 160), (168, 169, 171, 170), (170, 171, 175, 174), (174, 175, 173, 172), (172, 173, 169, 168), (176, 177, 179, 178), (178, 179, 183, 182), (182, 183, 181, 180), (180, 181, 177, 176), (184, 185, 187, 186), (186, 187, 191, 190), (190, 191, 189, 188), (188, 189, 185, 184), (192, 193, 195, 194), (194, 195, 199, 198), (198, 199, 197, 196), (196, 197, 193, 192), (200, 201, 203, 202), (202, 203, 207, 206), (206, 207, 205, 204), (204, 205, 201, 200), (208, 209, 211, 210), (210, 211, 215, 214), (214, 215, 213, 212), (212, 213, 209, 208), (216, 217, 219, 218), (218, 219, 223, 222), (222, 223, 221, 220), (220, 221, 217, 216), (224, 225, 227, 226), (226, 227, 231, 230), (230, 231, 229, 228), (228, 229, 225, 224), (232, 233, 235, 234), (234, 235, 239, 238), (238, 239, 237, 236), (236, 237, 233, 232), (240, 241, 243, 242), (242, 243, 247, 246), (246, 247, 245, 244), (244, 245, 241, 240), (248, 249, 251, 250), (250, 251, 255, 254), (254, 255, 253, 252), (252, 253, 249, 248), (256, 257, 259, 258), (258, 259, 263, 262), (262, 263, 261, 260), (260, 261, 257, 256), (264, 265, 267, 266), (266, 267, 271, 270), (270, 271, 269, 268), (268, 269, 265, 264), (275, 274, 278, 279), (273, 272, 274, 275), (277, 276, 272, 273), (279, 278, 276, 277)])
_uv = me_cube_002.uv_layers.new(name='UVMap')
_uv.uv.foreach_set('vector', [0.5395, 0.5108, 0.538, 0.8054, 0.5082, 0.823, 0.5097, 0.5285, 0.2323, 0.6845, 0.05059, 0.6835, 0.06182, 0.6354, 0.2435, 0.6364, 0.724, 0.7086, 0.495, 0.7073, 0.4838, 0.659, 0.7129, 0.6603, 0.953, 0.7581, 0.7239, 0.7568, 0.7353, 0.7086, 0.9644, 0.7099, 0.2433, 0.7058, 0.4724, 0.7071, 0.4836, 0.7554, 0.2545, 0.7541, 0.4503, 0.5096, 0.4488, 0.8042, 0.419, 0.8218, 0.4205, 0.5273, 0.3612, 0.5084, 0.3597, 0.803, 0.3299, 0.8206, 0.3314, 0.5261, 0.2548, 0.5883, 0.4839, 0.5896, 0.4726, 0.6377, 0.2435, 0.6364, 0.3315, 0.508, 0.33, 0.8026, 0.3001, 0.8202, 0.3017, 0.5257, 0.9254, 0.6705, 0.07995, 0.6719, 0.05821, 0.6587, 0.9471, 0.6572, 0.3908, 0.5269, 0.3893, 0.8214, 0.3597, 0.803, 0.3612, 0.5084, 0.4801, 0.51, 0.4786, 0.8046, 0.4488, 0.8222, 0.4503, 0.5277, 0.7243, 0.5909, 0.4952, 0.5896, 0.484, 0.5414, 0.7131, 0.5427, 0.07047, 0.6703, 0.9184, 0.6737, 0.9402, 0.6871, 0.04865, 0.6835, 0.2324, 0.6363, 0.05069, 0.6353, 0.06192, 0.5872, 0.2436, 0.5882, 0.4205, 0.5273, 0.419, 0.8218, 0.3894, 0.8034, 0.3909, 0.5088, 0.07467, 0.0639, 0.1152, 0.0639, 0.1152, 0.1494, 0.07467, 0.1494, 0.1254, 0.1547, 0.06606, 0.1547, 0.06606, 0.05528, 0.1254, 0.05528, 0.2168, 0.0401, 0.2167, 0.06804, 0.1953, 0.06785, 0.04576, 0.03856, 0.1738, 0.0956, 0.04576, 0.03856, 0.1953, 0.06785, 0.1952, 0.09579, 0.1738, 0.0956, 0.1736, 0.1235, 0.1523, 0.1233, 0.04576, 0.03856, 0.1307, 0.1511, 0.04576, 0.03856, 0.1523, 0.1233, 0.1521, 0.1513, 0.1307, 0.1511, 0.1306, 0.179, 0.1092, 0.1788, 0.04576, 0.03856, 0.08768, 0.2066, 0.04576, 0.03856, 0.1092, 0.1788, 0.1091, 0.2068, 0.08768, 0.2066, 0.08754, 0.2345, 0.06616, 0.2343, 0.04576, 0.03856, 0.04463, 0.2621, 0.04576, 0.03856, 0.06616, 0.2343, 0.06601, 0.2623, 0.05078, 0.26, 0.05218, 0.03798, 0.07135, 0.2325, 0.07117, 0.2602, 0.09192, 0.2049, 0.09174, 0.2327, 0.07135, 0.2325, 0.05218, 0.03798, 0.09192, 0.2049, 0.05218, 0.03798, 0.1125, 0.1774, 0.1123, 0.2052, 0.1331, 0.1499, 0.1329, 0.1776, 0.1125, 0.1774, 0.05218, 0.03798, 0.1331, 0.1499, 0.05218, 0.03798, 0.1536, 0.1224, 0.1535, 0.1501, 0.1742, 0.09485, 0.174, 0.1226, 0.1536, 0.1224, 0.05218, 0.03798, 0.1742, 0.09485, 0.05218, 0.03798, 0.1948, 0.06733, 0.1946, 0.09508, 0.2153, 0.03981, 0.2152, 0.06756, 0.1948, 0.06733, 0.05218, 0.03798, 0.8724, 0.6026, 0.8276, 0.7196, 0.8267, 0.7028, 0.8715, 0.5858, 0.634, 0.6946, 0.5922, 0.5839, 0.5931, 0.5681, 0.6349, 0.6788, 0.7428, 0.6952, 0.701, 0.5844, 0.7019, 0.5686, 0.7437, 0.6793, 0.8276, 0.7196, 0.757, 0.6018, 0.7561, 0.585, 0.8267, 0.7028, 0.701, 0.5844, 0.634, 0.6946, 0.6349, 0.6788, 0.7019, 0.5686, 0.3075, 0.6931, 0.2657, 0.5824, 0.2666, 0.5666, 0.3084, 0.6773, 0.18, 0.598, 0.1351, 0.7149, 0.1342, 0.6981, 0.1791, 0.5812, 0.5252, 0.6941, 0.4833, 0.5834, 0.4843, 0.5676, 0.5261, 0.6783, 0.9471, 0.6572, 0.05821, 0.6587, 0.0582, 0.6415, 0.9471, 0.64, 0.1351, 0.7149, 0.06456, 0.5972, 0.06367, 0.5804, 0.1342, 0.6981, 0.5262, 0.6003, 0.4813, 0.7172, 0.4805, 0.7004, 0.5253, 0.5835, 0.6416, 0.6011, 0.5968, 0.718, 0.5959, 0.7012, 0.6407, 0.5843, 0.04865, 0.6835, 0.9402, 0.6871, 0.9402, 0.7043, 0.04862, 0.7007, 0.4813, 0.7172, 0.4108, 0.5995, 0.4099, 0.5827, 0.4805, 0.7004, 0.5968, 0.718, 0.5262, 0.6003, 0.5253, 0.5835, 0.5959, 0.7012, 0.4108, 0.5995, 0.3659, 0.7165, 0.3651, 0.6997, 0.4099, 0.5827, 0.2432, 0.754, 0.01414, 0.7527, 0.002981, 0.7045, 0.2321, 0.7058, 0.495, 0.7073, 0.724, 0.7086, 0.7127, 0.7567, 0.4836, 0.7554, 0.6583, 0.5305, 0.6568, 0.825, 0.6272, 0.8066, 0.6287, 0.512, 0.2325, 0.5881, 0.0508, 0.5871, 0.06203, 0.539, 0.2437, 0.54, 0.6287, 0.512, 0.6272, 0.8066, 0.5974, 0.8242, 0.5989, 0.5297, 0.9534, 0.5922, 0.7243, 0.5909, 0.7245, 0.5427, 0.9648, 0.5441, 0.2109, 0.5247, 0.209, 0.8961, 0.1794, 0.8775, 0.1813, 0.506, 0.2406, 0.5251, 0.2387, 0.8965, 0.2091, 0.8779, 0.211, 0.5064, 0.5692, 0.5112, 0.5677, 0.8058, 0.5379, 0.8234, 0.5395, 0.512, 0.599, 0.5116, 0.5974, 0.8062, 0.5676, 0.8238, 0.5691, 0.5293, 0.9531, 0.7099, 0.724, 0.7086, 0.7354, 0.6604, 0.9645, 0.6617, 0.3017, 0.5257, 0.3001, 0.8202, 0.2704, 0.8187, 0.272, 0.5072, 0.2435, 0.6364, 0.4726, 0.6377, 0.4837, 0.686, 0.2546, 0.6847, 0.2404, 0.8783, 0.2423, 0.5068, 0.2719, 0.5255, 0.27, 0.897, 0.4839, 0.5896, 0.2548, 0.5883, 0.2437, 0.54, 0.484, 0.5414, 0.5097, 0.5285, 0.5082, 0.823, 0.4786, 0.8046, 0.4801, 0.51, 0.7242, 0.6604, 0.4951, 0.6591, 0.4839, 0.6108, 0.713, 0.6121, 0.7243, 0.6122, 0.9534, 0.6135, 0.9645, 0.6617, 0.7354, 0.6604, 0.01167, 0.887, 0.01259, 0.4591, 0.9573, 0.4644, 0.9564, 0.8923, 0.014, 0.4836, 0.9588, 0.489, 0.9579, 0.8681, 0.01319, 0.8627, 0.00788, 0.8219, 0.008696, 0.4428, 0.9535, 0.4481, 0.9526, 0.8273, 0.04336, 0.8646, 0.04418, 0.4855, 0.9889, 0.4909, 0.9881, 0.87, 0.00942, 0.4435, 0.9542, 0.4489, 0.9531, 0.927, 0.008391, 0.9216, 0.0256, 0.4456, 0.9704, 0.4509, 0.9693, 0.929, 0.02457, 0.9237, 0.02553, 0.4753, 0.9703, 0.4807, 0.9693, 0.9588, 0.02451, 0.9534, 0.9586, 0.9153, 0.01381, 0.9099, 0.01484, 0.4318, 0.9596, 0.4372, 0.9565, 0.8778, 0.0117, 0.8724, 0.01252, 0.4933, 0.9573, 0.4987, 0.9801, 0.9214, 0.03538, 0.9161, 0.0364, 0.438, 0.9812, 0.4433, 0.008537, 0.5165, 0.9533, 0.5219, 0.9525, 0.901, 0.007722, 0.8956, 0.9586, 0.9122, 0.01382, 0.9069, 0.01485, 0.4288, 0.9596, 0.4341, 0.9587, 0.5035, 0.9579, 0.8826, 0.01316, 0.8772, 0.01397, 0.4981, 0.9694, 0.8743, 0.02469, 0.869, 0.02572, 0.3909, 0.9705, 0.3962, 0.04339, 0.8501, 0.04421, 0.471, 0.989, 0.4763, 0.9882, 0.8554, 0.0259, 0.3058, 0.9707, 0.3111, 0.9695, 0.8446, 0.02475, 0.8392, 0.2505, 0.7157, 0.18, 0.598, 0.1791, 0.5812, 0.2496, 0.6989, 0.9187, 0.5854, 0.8517, 0.6957, 0.8526, 0.6798, 0.9196, 0.5696, 0.2954, 0.5987, 0.2505, 0.7157, 0.2496, 0.6989, 0.2945, 0.582, 0.8517, 0.6957, 0.8099, 0.5849, 0.8108, 0.5691, 0.8526, 0.6798, 0.7122, 0.7188, 0.6416, 0.6011, 0.6407, 0.5843, 0.7113, 0.702, 0.2657, 0.5824, 0.1986, 0.6926, 0.1996, 0.6768, 0.2666, 0.5666, 0.757, 0.6018, 0.7122, 0.7188, 0.7113, 0.702, 0.7561, 0.585, 0.1986, 0.6926, 0.1568, 0.5819, 0.1577, 0.566, 0.1996, 0.6768, 0.1568, 0.5819, 0.08653, 0.6975, 0.08296, 0.6891, 0.1577, 0.566, 0.4833, 0.5834, 0.4163, 0.6936, 0.4172, 0.6778, 0.4843, 0.5676, 0.5922, 0.5839, 0.5252, 0.6941, 0.5261, 0.6783, 0.5931, 0.5681, 0.9629, 0.7025, 0.9187, 0.5854, 0.9196, 0.5696, 0.9668, 0.6946, 0.4163, 0.6936, 0.3745, 0.5829, 0.3754, 0.5671, 0.4172, 0.6778, 0.3745, 0.5829, 0.3075, 0.6931, 0.3084, 0.6773, 0.3754, 0.5671, 0.06456, 0.5972, 0.01716, 0.7208, 0.01307, 0.7124, 0.06367, 0.5804, 0.3659, 0.7165, 0.2954, 0.5987, 0.2945, 0.582, 0.3651, 0.6997, 0.8099, 0.5849, 0.7428, 0.6952, 0.7437, 0.6793, 0.8108, 0.5691, 0.9464, 0.7261, 0.8724, 0.6026, 0.8715, 0.5858, 0.9502, 0.7172, 0.03866, 0.6356, 0.02689, 0.6029, 0.9441, 0.6081, 0.9558, 0.6408, 0.722, 0.5939, 0.7224, 0.5133, 0.7864, 0.5141, 0.786, 0.5948, 0.02675, 0.6682, 0.03866, 0.6356, 0.9558, 0.6408, 0.9439, 0.6733, 0.786, 0.5948, 0.7864, 0.5141, 0.8504, 0.515, 0.85, 0.5956, 0.9042, 0.695, 0.9041, 0.744, 0.0358, 0.739, 0.03591, 0.6901, 0.03013, 0.5922, 0.03024, 0.5432, 0.9045, 0.5482, 0.9044, 0.5971, 0.03873, 0.603, 0.02696, 0.5703, 0.9441, 0.5755, 0.9559, 0.6082, 0.658, 0.593, 0.6584, 0.5124, 0.7224, 0.5133, 0.722, 0.5939, 0.9558, 0.6734, 0.9439, 0.706, 0.02668, 0.7008, 0.03859, 0.6682, 0.85, 0.5956, 0.8504, 0.515, 0.9144, 0.5159, 0.9139, 0.5965, 0.9043, 0.6461, 0.9042, 0.695, 0.03591, 0.6901, 0.03601, 0.6411, 0.03003, 0.6411, 0.03013, 0.5922, 0.9044, 0.5971, 0.9043, 0.6461, 0.7889, 0.0162, 0.7889, 0.2295, 0.785, 0.2295, 0.785, 0.0162, 0.8468, 0.2295, 0.8468, 0.0162, 0.8507, 0.0162, 0.8507, 0.2295, 0.8622, 0.0162, 0.8622, 0.2295, 0.8584, 0.2295, 0.8584, 0.0162, 0.8236, 0.2295, 0.8236, 0.0162, 0.8275, 0.0162, 0.8275, 0.2295, 0.05074, 0.6157, 0.05065, 0.6541, 0.03226, 0.654, 0.03234, 0.6156, 0.03242, 0.5772, 0.03251, 0.5388, 0.0509, 0.5389, 0.05082, 0.5773, 0.05065, 0.6541, 0.05057, 0.6925, 0.03218, 0.6924, 0.03226, 0.654, 0.03234, 0.6156, 0.03242, 0.5772, 0.05082, 0.5773, 0.05074, 0.6157, 0.8661, 0.2295, 0.8661, 0.0162, 0.87, 0.0162, 0.87, 0.2295, 0.9047, 0.2295, 0.9047, 0.0162, 0.9086, 0.0162, 0.9086, 0.2295, 0.8275, 0.2295, 0.8275, 0.0162, 0.8314, 0.0162, 0.8314, 0.2295, 0.8314, 0.2295, 0.8314, 0.0162, 0.8352, 0.0162, 0.8352, 0.2295, 0.7927, 0.2295, 0.7927, 0.0162, 0.7966, 0.0162, 0.7966, 0.2295, 0.87, 0.2295, 0.87, 0.0162, 0.8738, 0.0162, 0.8738, 0.2295, 0.9395, 0.0162, 0.9395, 0.2295, 0.9356, 0.2295, 0.9356, 0.0162, 0.8854, 0.2295, 0.8854, 0.0162, 0.8893, 0.0162, 0.8893, 0.2295, 0.8082, 0.2295, 0.8082, 0.0162, 0.812, 0.0162, 0.812, 0.2295, 0.9279, 0.0162, 0.9279, 0.2295, 0.924, 0.2295, 0.924, 0.0162, 0.924, 0.0162, 0.924, 0.2295, 0.9202, 0.2295, 0.9202, 0.0162, 0.8738, 0.2295, 0.8738, 0.0162, 0.8777, 0.0162, 0.8777, 0.2295, 0.8005, 0.2295, 0.8005, 0.0162, 0.8043, 0.0162, 0.8043, 0.2295, 0.9125, 0.2295, 0.9125, 0.0162, 0.9163, 0.0162, 0.9163, 0.2295, 0.9086, 0.2295, 0.9086, 0.0162, 0.9125, 0.0162, 0.9125, 0.2295, 0.9434, 0.0162, 0.9434, 0.2295, 0.9395, 0.2295, 0.9395, 0.0162, 0.7889, 0.2295, 0.7889, 0.0162, 0.7927, 0.0162, 0.7927, 0.2295, 0.8777, 0.2295, 0.8777, 0.0162, 0.8816, 0.0162, 0.8816, 0.2295, 0.8931, 0.0162, 0.8931, 0.2295, 0.8893, 0.2295, 0.8893, 0.0162, 0.8816, 0.2295, 0.8816, 0.0162, 0.8854, 0.0162, 0.8854, 0.2295, 0.7657, 0.2295, 0.7657, 0.0162, 0.7696, 0.0162, 0.7696, 0.2295, 0.897, 0.2295, 0.897, 0.0162, 0.9009, 0.0162, 0.9009, 0.2295, 0.7773, 0.2295, 0.7773, 0.0162, 0.7811, 0.0162, 0.7811, 0.2295, 0.9009, 0.2295, 0.9009, 0.0162, 0.9047, 0.0162, 0.9047, 0.2295, 0.7734, 0.2295, 0.7734, 0.0162, 0.7773, 0.0162, 0.7773, 0.2295, 0.812, 0.2295, 0.812, 0.0162, 0.8159, 0.0162, 0.8159, 0.2295, 0.758, 0.2295, 0.758, 0.0162, 0.7618, 0.0162, 0.7618, 0.2295, 0.8352, 0.2295, 0.8352, 0.0162, 0.8391, 0.0162, 0.8391, 0.2295, 0.7, 0.2555, 0.7, 0.0162, 0.7039, 0.0162, 0.7039, 0.2555, 0.7039, 0.2555, 0.7039, 0.0162, 0.7078, 0.0162, 0.7078, 0.2555, 0.7116, 0.0162, 0.7116, 0.2555, 0.7078, 0.2555, 0.7078, 0.0162, 0.6962, 0.2555, 0.6962, 0.0162, 0.7, 0.0162, 0.7, 0.2555, 0.7387, 0.2457, 0.7387, 0.0162, 0.7425, 0.0162, 0.7425, 0.2457, 0.7309, 0.2457, 0.7309, 0.0162, 0.7348, 0.0162, 0.7348, 0.2457, 0.7271, 0.2457, 0.7271, 0.0162, 0.7309, 0.0162, 0.7309, 0.2457, 0.7348, 0.2457, 0.7348, 0.0162, 0.7387, 0.0162, 0.7387, 0.2457, 0.7116, 0.2529, 0.7116, 0.0162, 0.7155, 0.0162, 0.7155, 0.2529, 0.7155, 0.2529, 0.7155, 0.0162, 0.7193, 0.0162, 0.7193, 0.2529, 0.7271, 0.0162, 0.7271, 0.2529, 0.7232, 0.2529, 0.7232, 0.0162, 0.7193, 0.2529, 0.7193, 0.0162, 0.7232, 0.0162, 0.7232, 0.2529, 0.7425, 0.2347, 0.7425, 0.0162, 0.7464, 0.0162, 0.7464, 0.2347, 0.7464, 0.2347, 0.7464, 0.0162, 0.7502, 0.0162, 0.7502, 0.2347, 0.758, 0.0162, 0.758, 0.2347, 0.7541, 0.2347, 0.7541, 0.0162, 0.7502, 0.2347, 0.7502, 0.0162, 0.7541, 0.0162, 0.7541, 0.2347, 0.7966, 0.2295, 0.7966, 0.0162, 0.8005, 0.0162, 0.8005, 0.2295, 0.8507, 0.2295, 0.8507, 0.0162, 0.8545, 0.0162, 0.8545, 0.2295, 0.9163, 0.2295, 0.9163, 0.0162, 0.9202, 0.0162, 0.9202, 0.2295, 0.9318, 0.0162, 0.9318, 0.2295, 0.9279, 0.2295, 0.9279, 0.0162, 0.8043, 0.2295, 0.8043, 0.2634, 0.8005, 0.2634, 0.8005, 0.2295, 0.758, 0.2634, 0.758, 0.2295, 0.7618, 0.2295, 0.7618, 0.2634, 0.7927, 0.2295, 0.7927, 0.2634, 0.7889, 0.2634, 0.7889, 0.2295, 0.7696, 0.2295, 0.7696, 0.2634, 0.7657, 0.2634, 0.7657, 0.2295, 0.8043, 0.2295, 0.8043, 0.0162, 0.8082, 0.0162, 0.8082, 0.2295, 0.8159, 0.2295, 0.8159, 0.0162, 0.8198, 0.0162, 0.8198, 0.2295, 0.897, 0.0162, 0.897, 0.2295, 0.8931, 0.2295, 0.8931, 0.0162, 0.8391, 0.2295, 0.8391, 0.0162, 0.8429, 0.0162, 0.8429, 0.2295, 0.7811, 0.2295, 0.7811, 0.0162, 0.785, 0.0162, 0.785, 0.2295, 0.8545, 0.2295, 0.8545, 0.0162, 0.8584, 0.0162, 0.8584, 0.2295, 0.7696, 0.2295, 0.7696, 0.0162, 0.7734, 0.0162, 0.7734, 0.2295, 0.8429, 0.2295, 0.8429, 0.0162, 0.8468, 0.0162, 0.8468, 0.2295, 0.7889, 0.2295, 0.7889, 0.2634, 0.785, 0.2634, 0.785, 0.2295, 0.7773, 0.2634, 0.7773, 0.2295, 0.7811, 0.2295, 0.7811, 0.2634, 0.7966, 0.2295, 0.7966, 0.2634, 0.7927, 0.2634, 0.7927, 0.2295, 0.7618, 0.2634, 0.7618, 0.2295, 0.7657, 0.2295, 0.7657, 0.2634, 0.7618, 0.2295, 0.7618, 0.0162, 0.7657, 0.0162, 0.7657, 0.2295, 0.8622, 0.2295, 0.8622, 0.0162, 0.8661, 0.0162, 0.8661, 0.2295, 0.9356, 0.0162, 0.9356, 0.2295, 0.9318, 0.2295, 0.9318, 0.0162, 0.8198, 0.2295, 0.8198, 0.0162, 0.8236, 0.0162, 0.8236, 0.2295, 0.7811, 0.2634, 0.7811, 0.2295, 0.785, 0.2295, 0.785, 0.2634, 0.7734, 0.2295, 0.7734, 0.2634, 0.7696, 0.2634, 0.7696, 0.2295, 0.7734, 0.2634, 0.7734, 0.2295, 0.7773, 0.2295, 0.7773, 0.2634, 0.8005, 0.2295, 0.8005, 0.2634, 0.7966, 0.2634, 0.7966, 0.2295])
me_cube_002.materials.append(mat_stairs)
me_cube_002.use_remesh_fix_poles = True
me_cube_002.use_remesh_preserve_attributes = False
me_cube_002.use_mirror_vertex_groups = False
me_cube_002.update()

# ---- objects
ob_table = bpy.data.objects.new('Table', me_cube)
ob_globe = bpy.data.objects.new('globe', me_cylinder)
ob_stairs = bpy.data.objects.new('stairs', me_cube_002)

# ---- transforms, parenting, visibility, modifiers, constraints
ob_table.location = (0.0, 0.0, 0.0)
ob_table.lock_rotations_4d = False
ob_table.empty_display_type = 'ARROWS'
ob_table.lineart.crease_threshold = 0.0
ob_globe.location = (0.0, 0.0, 0.0)
ob_globe.lineart.crease_threshold = 0.0
ob_stairs.location = (0.0, 0.0, 0.0)
ob_stairs.lineart.crease_threshold = 0.0

# ---- collection membership
col_collection.objects.link(ob_table)
col_collection.objects.link(ob_globe)
col_collection.objects.link(ob_stairs)

# ---- scene / render settings (as saved in the file)
scene.frame_start = 1; scene.frame_end = 250; scene.frame_set(1)
scene.render.engine = 'BLENDER_EEVEE_NEXT'
scene.cycles.use_denoising = False
scene.cycles.samples = 128
scene.cycles.sampling_pattern = 'TABULATED_SOBOL'
scene.cycles.use_adaptive_sampling = False
scene.cycles.use_light_tree = False
scene.view_settings.view_transform = 'Filmic'
bpy.context.view_layer.update()

# ---- added for rendering (the .blend has no active camera and no usable light): camera, sun
cam_auto = bpy.data.cameras.new('AutoCamera')
cam_auto.lens = 50.0
cam_auto.sensor_width = 36.0
cam_auto.clip_end = 1000.0
ob_auto_camera = bpy.data.objects.new('AutoCamera', cam_auto)
scene.collection.objects.link(ob_auto_camera)
ob_auto_camera.location = (22.529, -26.7698, 26.5418)
ob_auto_camera.rotation_euler = (1.09748, -7.21219e-08, 0.694738)
scene.camera = ob_auto_camera
light_auto_sun = bpy.data.lights.new('AutoSun', 'SUN')
light_auto_sun.energy = 3.0
light_auto_sun.angle = 0.0523599
ob_auto_sun = bpy.data.objects.new('AutoSun', light_auto_sun)
scene.collection.objects.link(ob_auto_sun)
ob_auto_sun.rotation_euler = (0.872665, 0.174533, 0.523599)
bpy.context.view_layer.update()
